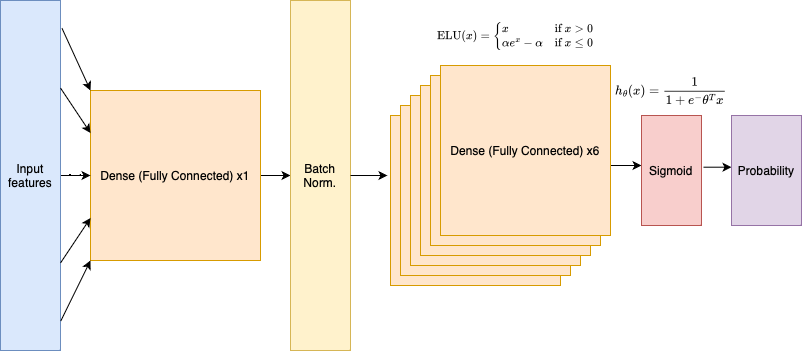

The diagram above was exported from draw.io. Its source (the exported page's mxGraphModel, read from the mxfile embedded in the PNG):
<mxGraphModel dx="1214" dy="753" grid="1" gridSize="10" guides="1" tooltips="1" connect="1" arrows="1" fold="1" page="1" pageScale="1" pageWidth="827" pageHeight="1169" math="1" shadow="0">
  <root>
    <mxCell id="0" />
    <mxCell id="1" parent="0" />
    <mxCell id="gDo5AcGg_EdMiubbyAa4-2" value="" style="whiteSpace=wrap;html=1;aspect=fixed;fillColor=#ffe6cc;strokeColor=#d79b00;" parent="1" vertex="1">
      <mxGeometry x="440" y="225" width="170" height="170" as="geometry" />
    </mxCell>
    <mxCell id="gDo5AcGg_EdMiubbyAa4-3" value="" style="whiteSpace=wrap;html=1;aspect=fixed;fillColor=#ffe6cc;strokeColor=#d79b00;" parent="1" vertex="1">
      <mxGeometry x="450" y="215" width="170" height="170" as="geometry" />
    </mxCell>
    <mxCell id="gDo5AcGg_EdMiubbyAa4-4" value="" style="whiteSpace=wrap;html=1;aspect=fixed;fillColor=#ffe6cc;strokeColor=#d79b00;" parent="1" vertex="1">
      <mxGeometry x="460" y="205" width="170" height="170" as="geometry" />
    </mxCell>
    <mxCell id="gDo5AcGg_EdMiubbyAa4-5" value="" style="whiteSpace=wrap;html=1;aspect=fixed;fillColor=#ffe6cc;strokeColor=#d79b00;" parent="1" vertex="1">
      <mxGeometry x="470" y="195" width="170" height="170" as="geometry" />
    </mxCell>
    <mxCell id="gDo5AcGg_EdMiubbyAa4-6" value="" style="whiteSpace=wrap;html=1;aspect=fixed;fillColor=#ffe6cc;strokeColor=#d79b00;" parent="1" vertex="1">
      <mxGeometry x="480" y="185" width="170" height="170" as="geometry" />
    </mxCell>
    <mxCell id="gDo5AcGg_EdMiubbyAa4-18" value="" style="edgeStyle=orthogonalEdgeStyle;rounded=0;orthogonalLoop=1;jettySize=auto;html=1;" parent="1" target="gDo5AcGg_EdMiubbyAa4-15" edge="1">
      <mxGeometry relative="1" as="geometry">
        <mxPoint x="660" y="275" as="sourcePoint" />
        <Array as="points">
          <mxPoint x="710" y="275" />
          <mxPoint x="710" y="275" />
        </Array>
      </mxGeometry>
    </mxCell>
    <mxCell id="gDo5AcGg_EdMiubbyAa4-7" value="Dense (Fully Connected) x6" style="whiteSpace=wrap;html=1;aspect=fixed;fillColor=#ffe6cc;strokeColor=#d79b00;" parent="1" vertex="1">
      <mxGeometry x="490" y="175" width="170" height="170" as="geometry" />
    </mxCell>
    <mxCell id="gDo5AcGg_EdMiubbyAa4-17" value="" style="edgeStyle=orthogonalEdgeStyle;rounded=0;orthogonalLoop=1;jettySize=auto;html=1;" parent="1" source="gDo5AcGg_EdMiubbyAa4-11" target="gDo5AcGg_EdMiubbyAa4-12" edge="1">
      <mxGeometry relative="1" as="geometry">
        <Array as="points">
          <mxPoint x="300" y="285" />
          <mxPoint x="300" y="285" />
        </Array>
      </mxGeometry>
    </mxCell>
    <mxCell id="gDo5AcGg_EdMiubbyAa4-11" value="Dense (Fully Connected) x1" style="whiteSpace=wrap;html=1;aspect=fixed;fillColor=#ffe6cc;strokeColor=#d79b00;" parent="1" vertex="1">
      <mxGeometry x="140" y="200" width="170" height="170" as="geometry" />
    </mxCell>
    <mxCell id="gDo5AcGg_EdMiubbyAa4-12" value="Batch&lt;br&gt;Norm." style="rounded=0;whiteSpace=wrap;html=1;fillColor=#fff2cc;strokeColor=#d6b656;" parent="1" vertex="1">
      <mxGeometry x="340" y="110" width="60" height="350" as="geometry" />
    </mxCell>
    <mxCell id="gDo5AcGg_EdMiubbyAa4-19" value="" style="edgeStyle=orthogonalEdgeStyle;rounded=0;orthogonalLoop=1;jettySize=auto;html=1;" parent="1" source="gDo5AcGg_EdMiubbyAa4-14" target="gDo5AcGg_EdMiubbyAa4-11" edge="1">
      <mxGeometry relative="1" as="geometry" />
    </mxCell>
    <mxCell id="gDo5AcGg_EdMiubbyAa4-14" value="Input features" style="rounded=0;whiteSpace=wrap;html=1;fillColor=#dae8fc;strokeColor=#6c8ebf;" parent="1" vertex="1">
      <mxGeometry x="50" y="110" width="60" height="350" as="geometry" />
    </mxCell>
    <mxCell id="gDo5AcGg_EdMiubbyAa4-15" value="Sigmoid" style="rounded=0;whiteSpace=wrap;html=1;fillColor=#f8cecc;strokeColor=#b85450;" parent="1" vertex="1">
      <mxGeometry x="691" y="225" width="60" height="110" as="geometry" />
    </mxCell>
    <mxCell id="gDo5AcGg_EdMiubbyAa4-16" value="" style="endArrow=classic;html=1;rounded=0;entryX=-0.018;entryY=0.353;entryDx=0;entryDy=0;exitX=1;exitY=0.5;exitDx=0;exitDy=0;entryPerimeter=0;" parent="1" source="gDo5AcGg_EdMiubbyAa4-12" target="gDo5AcGg_EdMiubbyAa4-2" edge="1">
      <mxGeometry width="50" height="50" relative="1" as="geometry">
        <mxPoint x="390" y="410" as="sourcePoint" />
        <mxPoint x="440" y="360" as="targetPoint" />
      </mxGeometry>
    </mxCell>
    <mxCell id="gDo5AcGg_EdMiubbyAa4-20" value="" style="endArrow=classic;html=1;rounded=0;exitX=1;exitY=0.25;exitDx=0;exitDy=0;entryX=0;entryY=0.25;entryDx=0;entryDy=0;" parent="1" source="gDo5AcGg_EdMiubbyAa4-14" target="gDo5AcGg_EdMiubbyAa4-11" edge="1">
      <mxGeometry width="50" height="50" relative="1" as="geometry">
        <mxPoint x="390" y="410" as="sourcePoint" />
        <mxPoint x="440" y="360" as="targetPoint" />
      </mxGeometry>
    </mxCell>
    <mxCell id="gDo5AcGg_EdMiubbyAa4-21" value="" style="endArrow=classic;html=1;rounded=0;exitX=1;exitY=0.75;exitDx=0;exitDy=0;entryX=0;entryY=0.75;entryDx=0;entryDy=0;" parent="1" source="gDo5AcGg_EdMiubbyAa4-14" target="gDo5AcGg_EdMiubbyAa4-11" edge="1">
      <mxGeometry width="50" height="50" relative="1" as="geometry">
        <mxPoint x="390" y="410" as="sourcePoint" />
        <mxPoint x="440" y="360" as="targetPoint" />
      </mxGeometry>
    </mxCell>
    <mxCell id="gDo5AcGg_EdMiubbyAa4-22" value="" style="endArrow=classic;html=1;rounded=0;exitX=1.004;exitY=0.916;exitDx=0;exitDy=0;entryX=0;entryY=1;entryDx=0;entryDy=0;exitPerimeter=0;" parent="1" source="gDo5AcGg_EdMiubbyAa4-14" target="gDo5AcGg_EdMiubbyAa4-11" edge="1">
      <mxGeometry width="50" height="50" relative="1" as="geometry">
        <mxPoint x="390" y="410" as="sourcePoint" />
        <mxPoint x="440" y="360" as="targetPoint" />
      </mxGeometry>
    </mxCell>
    <mxCell id="gDo5AcGg_EdMiubbyAa4-23" value="" style="endArrow=classic;html=1;rounded=0;exitX=1.024;exitY=0.079;exitDx=0;exitDy=0;entryX=0;entryY=0;entryDx=0;entryDy=0;exitPerimeter=0;" parent="1" source="gDo5AcGg_EdMiubbyAa4-14" target="gDo5AcGg_EdMiubbyAa4-11" edge="1">
      <mxGeometry width="50" height="50" relative="1" as="geometry">
        <mxPoint x="390" y="410" as="sourcePoint" />
        <mxPoint x="440" y="360" as="targetPoint" />
      </mxGeometry>
    </mxCell>
    <mxCell id="gDo5AcGg_EdMiubbyAa4-24" value="" style="edgeStyle=orthogonalEdgeStyle;rounded=0;orthogonalLoop=1;jettySize=auto;html=1;exitX=1.033;exitY=0.47;exitDx=0;exitDy=0;exitPerimeter=0;" parent="1" target="gDo5AcGg_EdMiubbyAa4-25" edge="1" source="gDo5AcGg_EdMiubbyAa4-15">
      <mxGeometry relative="1" as="geometry">
        <mxPoint x="791" y="275" as="sourcePoint" />
        <Array as="points">
          <mxPoint x="761" y="277" />
          <mxPoint x="761" y="277" />
        </Array>
      </mxGeometry>
    </mxCell>
    <mxCell id="gDo5AcGg_EdMiubbyAa4-25" value="Probability" style="rounded=0;whiteSpace=wrap;html=1;fillColor=#e1d5e7;strokeColor=#9673a6;" parent="1" vertex="1">
      <mxGeometry x="781" y="225" width="70" height="110" as="geometry" />
    </mxCell>
    <mxCell id="gDo5AcGg_EdMiubbyAa4-26" value="&lt;font style=&quot;font-size: 10px;&quot;&gt;$$\text{ELU}(x) =&amp;nbsp;&lt;br&gt;&amp;nbsp; &amp;nbsp; \begin{cases}&lt;br&gt;&amp;nbsp; &amp;nbsp; \mbox{$x$} &amp;amp; \mbox{if } x &amp;gt; 0\\&lt;br&gt;&amp;nbsp; &amp;nbsp; \mbox{$\alpha e^x-\alpha$} &amp;amp; \mbox{if } x \leq 0&lt;br&gt;&amp;nbsp; &amp;nbsp; \end{cases}$$&lt;/font&gt;" style="text;html=1;strokeColor=none;fillColor=none;align=center;verticalAlign=middle;whiteSpace=wrap;rounded=0;" parent="1" vertex="1">
      <mxGeometry x="498.07" y="130" width="133.86" height="30" as="geometry" />
    </mxCell>
    <mxCell id="gDo5AcGg_EdMiubbyAa4-28" value="&lt;div style=&quot;font-size: 11px;&quot;&gt;&lt;font style=&quot;font-size: 11px;&quot;&gt;$$ h_ \theta (x) = &amp;nbsp;\frac{\mathrm{1} }{\mathrm{1} + e^- \theta^Tx } &amp;nbsp;$$&amp;nbsp;&lt;/font&gt;&lt;/div&gt;&lt;div style=&quot;font-size: 11px;&quot;&gt;&lt;br&gt;&lt;/div&gt;" style="text;html=1;strokeColor=none;fillColor=none;align=center;verticalAlign=middle;whiteSpace=wrap;rounded=0;imageAspect=1;" parent="1" vertex="1">
      <mxGeometry x="690" y="205" width="62" height="15" as="geometry" />
    </mxCell>
  </root>
</mxGraphModel>